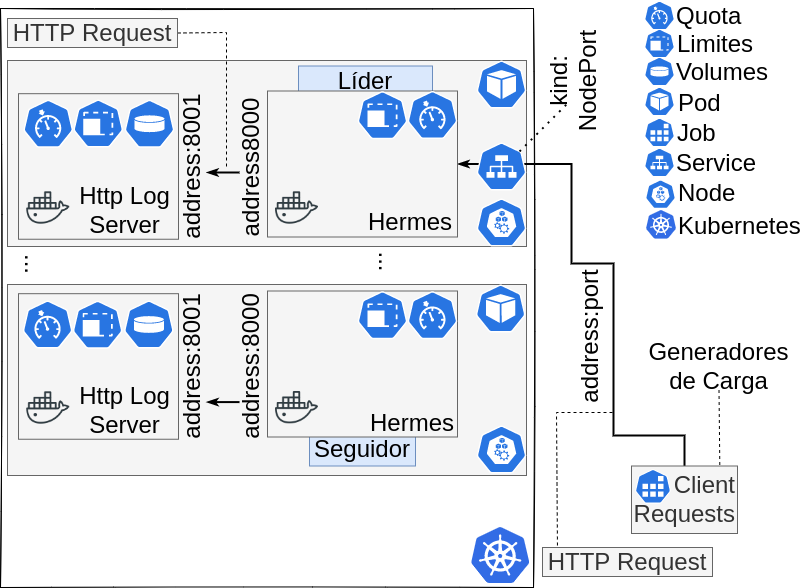

The diagram above was exported from draw.io. Its source (the exported page's mxGraphModel, read from the mxfile embedded in the PNG):
<mxGraphModel dx="1422" dy="690" grid="0" gridSize="10" guides="1" tooltips="1" connect="1" arrows="1" fold="1" page="1" pageScale="1" pageWidth="827" pageHeight="1169" math="0" shadow="0">
  <root>
    <mxCell id="0" />
    <mxCell id="1" parent="0" />
    <mxCell id="HBnwEvRjlN84o-hD5kdT-14" value="" style="rounded=0;whiteSpace=wrap;html=1;sketch=1;fontSize=24;" vertex="1" parent="1">
      <mxGeometry x="22" y="16" width="533" height="579" as="geometry" />
    </mxCell>
    <mxCell id="CDB9Lqq5xVweZpUIUzIg-32" value="" style="rounded=0;whiteSpace=wrap;html=1;fontSize=24;strokeColor=#666666;fillColor=#f5f5f5;fontColor=#333333;" parent="1" vertex="1">
      <mxGeometry x="29" y="292" width="519" height="191" as="geometry" />
    </mxCell>
    <mxCell id="CDB9Lqq5xVweZpUIUzIg-30" value="" style="rounded=0;whiteSpace=wrap;html=1;fontSize=24;strokeColor=#666666;fillColor=#f5f5f5;fontColor=#333333;" parent="1" vertex="1">
      <mxGeometry x="29" y="68" width="519" height="186" as="geometry" />
    </mxCell>
    <mxCell id="8AEI3ioCJhnsuCwC1jsY-27" value="" style="rounded=0;whiteSpace=wrap;html=1;fontSize=24;strokeColor=#666666;fillColor=#f5f5f5;fontColor=#333333;" parent="1" vertex="1">
      <mxGeometry x="40" y="101.19" width="160" height="145.55" as="geometry" />
    </mxCell>
    <mxCell id="8AEI3ioCJhnsuCwC1jsY-61" value="" style="rounded=0;whiteSpace=wrap;html=1;fontSize=24;strokeColor=#666666;fillColor=#f5f5f5;fontColor=#333333;" parent="1" vertex="1">
      <mxGeometry x="40" y="301.19" width="160" height="145.55" as="geometry" />
    </mxCell>
    <mxCell id="8AEI3ioCJhnsuCwC1jsY-69" value="..." style="text;html=1;strokeColor=none;fillColor=none;align=center;verticalAlign=middle;whiteSpace=wrap;rounded=0;fontSize=24;rotation=90;" parent="1" vertex="1">
      <mxGeometry x="25" y="257" width="60" height="30" as="geometry" />
    </mxCell>
    <mxCell id="8AEI3ioCJhnsuCwC1jsY-82" value="..." style="text;html=1;strokeColor=none;fillColor=none;align=center;verticalAlign=middle;whiteSpace=wrap;rounded=0;fontSize=24;rotation=90;" parent="1" vertex="1">
      <mxGeometry x="379" y="254.5" width="60" height="30" as="geometry" />
    </mxCell>
    <mxCell id="8AEI3ioCJhnsuCwC1jsY-83" value="" style="endArrow=classicThin;html=1;rounded=0;fontSize=24;strokeWidth=2;endFill=1;" parent="1" edge="1">
      <mxGeometry width="50" height="50" relative="1" as="geometry">
        <mxPoint x="261" y="180" as="sourcePoint" />
        <mxPoint x="228" y="180" as="targetPoint" />
      </mxGeometry>
    </mxCell>
    <mxCell id="8AEI3ioCJhnsuCwC1jsY-84" value="" style="endArrow=classicThin;html=1;rounded=0;fontSize=24;strokeWidth=2;endFill=1;" parent="1" edge="1">
      <mxGeometry width="50" height="50" relative="1" as="geometry">
        <mxPoint x="261" y="409.59" as="sourcePoint" />
        <mxPoint x="228" y="409.59" as="targetPoint" />
      </mxGeometry>
    </mxCell>
    <mxCell id="8AEI3ioCJhnsuCwC1jsY-107" value="Docker" style="text;html=1;strokeColor=none;fillColor=none;align=center;verticalAlign=middle;whiteSpace=wrap;rounded=0;fontSize=24;" parent="1" vertex="1">
      <mxGeometry x="394.5" y="418.27" width="81" height="25.97" as="geometry" />
    </mxCell>
    <mxCell id="8AEI3ioCJhnsuCwC1jsY-109" value="Docker" style="text;html=1;strokeColor=none;fillColor=none;align=center;verticalAlign=middle;whiteSpace=wrap;rounded=0;fontSize=24;" parent="1" vertex="1">
      <mxGeometry x="394.5" y="218.26999999999998" width="81" height="25.97" as="geometry" />
    </mxCell>
    <mxCell id="CDB9Lqq5xVweZpUIUzIg-8" value="Líder" style="text;html=1;strokeColor=#6c8ebf;fillColor=#dae8fc;align=center;verticalAlign=middle;whiteSpace=wrap;rounded=0;fontSize=24;rotation=0;" parent="1" vertex="1">
      <mxGeometry x="320" y="73.50000000000006" width="134" height="30" as="geometry" />
    </mxCell>
    <mxCell id="CDB9Lqq5xVweZpUIUzIg-3" style="edgeStyle=orthogonalEdgeStyle;rounded=0;orthogonalLoop=1;jettySize=auto;html=1;exitX=0.5;exitY=0;exitDx=0;exitDy=0;entryX=1;entryY=0.5;entryDx=0;entryDy=0;strokeWidth=2;endArrow=classicThin;endFill=1;" parent="1" source="CDB9Lqq5xVweZpUIUzIg-2" target="8AEI3ioCJhnsuCwC1jsY-56" edge="1">
      <mxGeometry relative="1" as="geometry">
        <Array as="points">
          <mxPoint x="706" y="443" />
          <mxPoint x="635" y="443" />
          <mxPoint x="635" y="271" />
          <mxPoint x="593" y="271" />
          <mxPoint x="593" y="172" />
        </Array>
      </mxGeometry>
    </mxCell>
    <mxCell id="CDB9Lqq5xVweZpUIUzIg-6" value="address:port" style="text;html=1;strokeColor=none;fillColor=none;align=center;verticalAlign=middle;whiteSpace=wrap;rounded=0;fontSize=24;rotation=-90;" parent="1" vertex="1">
      <mxGeometry x="545" y="328.9700000000001" width="134" height="30" as="geometry" />
    </mxCell>
    <mxCell id="8AEI3ioCJhnsuCwC1jsY-56" value="" style="rounded=0;whiteSpace=wrap;html=1;fillColor=#f5f5f5;rotation=0;strokeColor=#666666;fontSize=24;align=right;fontColor=#333333;" parent="1" vertex="1">
      <mxGeometry x="289" y="98.5" width="190" height="146" as="geometry" />
    </mxCell>
    <mxCell id="CDB9Lqq5xVweZpUIUzIg-9" value="Seguidor" style="text;html=1;strokeColor=#6c8ebf;fillColor=#dae8fc;align=center;verticalAlign=middle;whiteSpace=wrap;rounded=0;fontSize=24;rotation=0;" parent="1" vertex="1">
      <mxGeometry x="331" y="440.5" width="106" height="33" as="geometry" />
    </mxCell>
    <mxCell id="8AEI3ioCJhnsuCwC1jsY-67" value="" style="rounded=0;whiteSpace=wrap;html=1;fillColor=#f5f5f5;rotation=0;strokeColor=#666666;fontSize=24;align=right;fontColor=#333333;" parent="1" vertex="1">
      <mxGeometry x="289" y="298.5" width="190" height="146" as="geometry" />
    </mxCell>
    <mxCell id="8AEI3ioCJhnsuCwC1jsY-68" value="Http Log Server" style="text;html=1;strokeColor=none;fillColor=none;align=center;verticalAlign=middle;whiteSpace=wrap;rounded=0;fontSize=24;rotation=0;" parent="1" vertex="1">
      <mxGeometry x="97" y="191" width="99" height="53" as="geometry" />
    </mxCell>
    <mxCell id="CDB9Lqq5xVweZpUIUzIg-12" style="edgeStyle=none;rounded=0;orthogonalLoop=1;jettySize=auto;html=1;exitX=1;exitY=0.5;exitDx=0;exitDy=0;strokeWidth=1;dashed=1;endArrow=none;endFill=0;startArrow=none;" parent="1" source="CDB9Lqq5xVweZpUIUzIg-11" edge="1">
      <mxGeometry relative="1" as="geometry">
        <mxPoint x="248" y="175" as="targetPoint" />
        <mxPoint x="191" y="36.5" as="sourcePoint" />
        <Array as="points">
          <mxPoint x="248" y="40" />
        </Array>
      </mxGeometry>
    </mxCell>
    <mxCell id="CDB9Lqq5xVweZpUIUzIg-17" style="edgeStyle=none;rounded=0;orthogonalLoop=1;jettySize=auto;html=1;strokeWidth=1;dashed=1;endArrow=none;endFill=0;entryX=0.088;entryY=-0.034;entryDx=0;entryDy=0;entryPerimeter=0;" parent="1" edge="1" target="HBnwEvRjlN84o-hD5kdT-12">
      <mxGeometry relative="1" as="geometry">
        <mxPoint x="627" y="546" as="targetPoint" />
        <mxPoint x="634" y="420" as="sourcePoint" />
        <Array as="points">
          <mxPoint x="578" y="420" />
        </Array>
      </mxGeometry>
    </mxCell>
    <mxCell id="CDB9Lqq5xVweZpUIUzIg-25" value="" style="group" parent="1" connectable="0" vertex="1">
      <mxGeometry x="653" y="473.5" width="106" height="67.5" as="geometry" />
    </mxCell>
    <mxCell id="HBnwEvRjlN84o-hD5kdT-4" style="edgeStyle=none;rounded=0;orthogonalLoop=1;jettySize=auto;html=1;strokeWidth=1;dashed=1;endArrow=none;endFill=0;exitX=0.5;exitY=1;exitDx=0;exitDy=0;" edge="1" parent="CDB9Lqq5xVweZpUIUzIg-25" source="HBnwEvRjlN84o-hD5kdT-2">
      <mxGeometry relative="1" as="geometry">
        <mxPoint x="88.8108108108108" y="47.25" as="targetPoint" />
        <mxPoint x="95.49549549549549" y="-66.15" as="sourcePoint" />
      </mxGeometry>
    </mxCell>
    <mxCell id="CDB9Lqq5xVweZpUIUzIg-2" value="Client Requests" style="rounded=0;whiteSpace=wrap;html=1;fillColor=#f5f5f5;rotation=0;strokeColor=#666666;fontSize=24;align=right;fontColor=#333333;" parent="CDB9Lqq5xVweZpUIUzIg-25" vertex="1">
      <mxGeometry width="106" height="67.5" as="geometry" />
    </mxCell>
    <mxCell id="CDB9Lqq5xVweZpUIUzIg-24" value="" style="sketch=0;html=1;dashed=0;whitespace=wrap;fillColor=#2875E2;strokeColor=#ffffff;points=[[0.005,0.63,0],[0.1,0.2,0],[0.9,0.2,0],[0.5,0,0],[0.995,0.63,0],[0.72,0.99,0],[0.5,1,0],[0.28,0.99,0]];shape=mxgraph.kubernetes.icon;prIcon=job" parent="CDB9Lqq5xVweZpUIUzIg-25" vertex="1">
      <mxGeometry y="3.1139999999999817" width="42.972972972972975" height="34.515" as="geometry" />
    </mxCell>
    <mxCell id="CDB9Lqq5xVweZpUIUzIg-28" value="" style="sketch=0;aspect=fixed;html=1;points=[];align=center;image;fontSize=12;image=img/lib/mscae/Kubernetes.svg;strokeColor=default;" parent="1" vertex="1">
      <mxGeometry x="493" y="535" width="58.33" height="56" as="geometry" />
    </mxCell>
    <mxCell id="CDB9Lqq5xVweZpUIUzIg-29" value="" style="sketch=0;html=1;dashed=0;whitespace=wrap;fillColor=#2875E2;strokeColor=#ffffff;points=[[0.005,0.63,0],[0.1,0.2,0],[0.9,0.2,0],[0.5,0,0],[0.995,0.63,0],[0.72,0.99,0],[0.5,1,0],[0.28,0.99,0]];shape=mxgraph.kubernetes.icon;prIcon=pod" parent="1" vertex="1">
      <mxGeometry x="498" y="68" width="50" height="48" as="geometry" />
    </mxCell>
    <mxCell id="CDB9Lqq5xVweZpUIUzIg-31" value="" style="sketch=0;html=1;dashed=0;whitespace=wrap;fillColor=#2875E2;strokeColor=#ffffff;points=[[0.005,0.63,0],[0.1,0.2,0],[0.9,0.2,0],[0.5,0,0],[0.995,0.63,0],[0.72,0.99,0],[0.5,1,0],[0.28,0.99,0]];shape=mxgraph.kubernetes.icon;prIcon=pod" parent="1" vertex="1">
      <mxGeometry x="497.16" y="292" width="50" height="48" as="geometry" />
    </mxCell>
    <mxCell id="CDB9Lqq5xVweZpUIUzIg-33" value="" style="sketch=0;html=1;dashed=0;whitespace=wrap;fillColor=#2875E2;strokeColor=#ffffff;points=[[0.005,0.63,0],[0.1,0.2,0],[0.9,0.2,0],[0.5,0,0],[0.995,0.63,0],[0.72,0.99,0],[0.5,1,0],[0.28,0.99,0]];shape=mxgraph.kubernetes.icon;prIcon=node" parent="1" vertex="1">
      <mxGeometry x="498" y="206" width="50" height="48" as="geometry" />
    </mxCell>
    <mxCell id="CDB9Lqq5xVweZpUIUzIg-35" value="" style="sketch=0;html=1;dashed=0;whitespace=wrap;fillColor=#2875E2;strokeColor=#ffffff;points=[[0.005,0.63,0],[0.1,0.2,0],[0.9,0.2,0],[0.5,0,0],[0.995,0.63,0],[0.72,0.99,0],[0.5,1,0],[0.28,0.99,0]];shape=mxgraph.kubernetes.icon;prIcon=node" parent="1" vertex="1">
      <mxGeometry x="498" y="433" width="50" height="48" as="geometry" />
    </mxCell>
    <mxCell id="CDB9Lqq5xVweZpUIUzIg-36" value="" style="sketch=0;html=1;dashed=0;whitespace=wrap;fillColor=#2875E2;strokeColor=#ffffff;points=[[0.005,0.63,0],[0.1,0.2,0],[0.9,0.2,0],[0.5,0,0],[0.995,0.63,0],[0.72,0.99,0],[0.5,1,0],[0.28,0.99,0]];shape=mxgraph.kubernetes.icon;prIcon=vol" parent="1" vertex="1">
      <mxGeometry x="146" y="107.25" width="50" height="48" as="geometry" />
    </mxCell>
    <mxCell id="CDB9Lqq5xVweZpUIUzIg-38" value="" style="sketch=0;html=1;dashed=0;whitespace=wrap;fillColor=#2875E2;strokeColor=#ffffff;points=[[0.005,0.63,0],[0.1,0.2,0],[0.9,0.2,0],[0.5,0,0],[0.995,0.63,0],[0.72,0.99,0],[0.5,1,0],[0.28,0.99,0]];shape=mxgraph.kubernetes.icon;prIcon=vol" parent="1" vertex="1">
      <mxGeometry x="145.38" y="308" width="50" height="48" as="geometry" />
    </mxCell>
    <mxCell id="CDB9Lqq5xVweZpUIUzIg-39" value="" style="sketch=0;html=1;dashed=0;whitespace=wrap;fillColor=#2875E2;strokeColor=#ffffff;points=[[0.005,0.63,0],[0.1,0.2,0],[0.9,0.2,0],[0.5,0,0],[0.995,0.63,0],[0.72,0.99,0],[0.5,1,0],[0.28,0.99,0]];shape=mxgraph.kubernetes.icon;prIcon=svc" parent="1" vertex="1">
      <mxGeometry x="498" y="150" width="50" height="48" as="geometry" />
    </mxCell>
    <mxCell id="CDB9Lqq5xVweZpUIUzIg-40" value="" style="sketch=0;html=1;dashed=0;whitespace=wrap;fillColor=#2875E2;strokeColor=#ffffff;points=[[0.005,0.63,0],[0.1,0.2,0],[0.9,0.2,0],[0.5,0,0],[0.995,0.63,0],[0.72,0.99,0],[0.5,1,0],[0.28,0.99,0]];shape=mxgraph.kubernetes.icon;prIcon=quota" parent="1" vertex="1">
      <mxGeometry x="429" y="98.5" width="50" height="48" as="geometry" />
    </mxCell>
    <mxCell id="CDB9Lqq5xVweZpUIUzIg-41" value="" style="sketch=0;html=1;dashed=0;whitespace=wrap;fillColor=#2875E2;strokeColor=#ffffff;points=[[0.005,0.63,0],[0.1,0.2,0],[0.9,0.2,0],[0.5,0,0],[0.995,0.63,0],[0.72,0.99,0],[0.5,1,0],[0.28,0.99,0]];shape=mxgraph.kubernetes.icon;prIcon=quota" parent="1" vertex="1">
      <mxGeometry x="44.75" y="107.25" width="50" height="48" as="geometry" />
    </mxCell>
    <mxCell id="CDB9Lqq5xVweZpUIUzIg-42" value="" style="sketch=0;html=1;dashed=0;whitespace=wrap;fillColor=#2875E2;strokeColor=#ffffff;points=[[0.005,0.63,0],[0.1,0.2,0],[0.9,0.2,0],[0.5,0,0],[0.995,0.63,0],[0.72,0.99,0],[0.5,1,0],[0.28,0.99,0]];shape=mxgraph.kubernetes.icon;prIcon=quota" parent="1" vertex="1">
      <mxGeometry x="429" y="298.69" width="50" height="48" as="geometry" />
    </mxCell>
    <mxCell id="CDB9Lqq5xVweZpUIUzIg-43" value="" style="sketch=0;html=1;dashed=0;whitespace=wrap;fillColor=#2875E2;strokeColor=#ffffff;points=[[0.005,0.63,0],[0.1,0.2,0],[0.9,0.2,0],[0.5,0,0],[0.995,0.63,0],[0.72,0.99,0],[0.5,1,0],[0.28,0.99,0]];shape=mxgraph.kubernetes.icon;prIcon=quota" parent="1" vertex="1">
      <mxGeometry x="44.13" y="308" width="50" height="48" as="geometry" />
    </mxCell>
    <mxCell id="CDB9Lqq5xVweZpUIUzIg-45" value="kind: NodePort" style="text;html=1;strokeColor=none;fillColor=none;align=center;verticalAlign=middle;whiteSpace=wrap;rounded=0;fontSize=24;rotation=-90;" parent="1" vertex="1">
      <mxGeometry x="536" y="59" width="117" height="59" as="geometry" />
    </mxCell>
    <mxCell id="CDB9Lqq5xVweZpUIUzIg-46" value="" style="sketch=0;html=1;dashed=0;whitespace=wrap;fillColor=#2875E2;strokeColor=#ffffff;points=[[0.005,0.63,0],[0.1,0.2,0],[0.9,0.2,0],[0.5,0,0],[0.995,0.63,0],[0.72,0.99,0],[0.5,1,0],[0.28,0.99,0]];shape=mxgraph.kubernetes.icon;prIcon=limits" parent="1" vertex="1">
      <mxGeometry x="94.75" y="107.06" width="50" height="48" as="geometry" />
    </mxCell>
    <mxCell id="CDB9Lqq5xVweZpUIUzIg-47" value="" style="sketch=0;html=1;dashed=0;whitespace=wrap;fillColor=#2875E2;strokeColor=#ffffff;points=[[0.005,0.63,0],[0.1,0.2,0],[0.9,0.2,0],[0.5,0,0],[0.995,0.63,0],[0.72,0.99,0],[0.5,1,0],[0.28,0.99,0]];shape=mxgraph.kubernetes.icon;prIcon=limits" parent="1" vertex="1">
      <mxGeometry x="94.13" y="308.19" width="50" height="48" as="geometry" />
    </mxCell>
    <mxCell id="CDB9Lqq5xVweZpUIUzIg-48" value="" style="sketch=0;html=1;dashed=0;whitespace=wrap;fillColor=#2875E2;strokeColor=#ffffff;points=[[0.005,0.63,0],[0.1,0.2,0],[0.9,0.2,0],[0.5,0,0],[0.995,0.63,0],[0.72,0.99,0],[0.5,1,0],[0.28,0.99,0]];shape=mxgraph.kubernetes.icon;prIcon=limits" parent="1" vertex="1">
      <mxGeometry x="379" y="98.69" width="50" height="48" as="geometry" />
    </mxCell>
    <mxCell id="CDB9Lqq5xVweZpUIUzIg-49" value="" style="sketch=0;html=1;dashed=0;whitespace=wrap;fillColor=#2875E2;strokeColor=#ffffff;points=[[0.005,0.63,0],[0.1,0.2,0],[0.9,0.2,0],[0.5,0,0],[0.995,0.63,0],[0.72,0.99,0],[0.5,1,0],[0.28,0.99,0]];shape=mxgraph.kubernetes.icon;prIcon=limits" parent="1" vertex="1">
      <mxGeometry x="379" y="298.69" width="50" height="48" as="geometry" />
    </mxCell>
    <mxCell id="CDB9Lqq5xVweZpUIUzIg-51" value="" style="shape=image;html=1;verticalAlign=top;verticalLabelPosition=bottom;labelBackgroundColor=#ffffff;imageAspect=0;aspect=fixed;image=https://cdn0.iconfinder.com/data/icons/social-media-2104/24/social_media_social_media_logo_docker-128.png;strokeColor=default;" parent="1" vertex="1">
      <mxGeometry x="48.25" y="194" width="43" height="43" as="geometry" />
    </mxCell>
    <mxCell id="CDB9Lqq5xVweZpUIUzIg-52" value="" style="shape=image;html=1;verticalAlign=top;verticalLabelPosition=bottom;labelBackgroundColor=#ffffff;imageAspect=0;aspect=fixed;image=https://cdn0.iconfinder.com/data/icons/social-media-2104/24/social_media_social_media_logo_docker-128.png;strokeColor=default;" parent="1" vertex="1">
      <mxGeometry x="48.25" y="394" width="43" height="43" as="geometry" />
    </mxCell>
    <mxCell id="CDB9Lqq5xVweZpUIUzIg-53" value="" style="shape=image;html=1;verticalAlign=top;verticalLabelPosition=bottom;labelBackgroundColor=#ffffff;imageAspect=0;aspect=fixed;image=https://cdn0.iconfinder.com/data/icons/social-media-2104/24/social_media_social_media_logo_docker-128.png;strokeColor=default;" parent="1" vertex="1">
      <mxGeometry x="297" y="393.74" width="43" height="43" as="geometry" />
    </mxCell>
    <mxCell id="CDB9Lqq5xVweZpUIUzIg-54" value="" style="shape=image;html=1;verticalAlign=top;verticalLabelPosition=bottom;labelBackgroundColor=#ffffff;imageAspect=0;aspect=fixed;image=https://cdn0.iconfinder.com/data/icons/social-media-2104/24/social_media_social_media_logo_docker-128.png;strokeColor=default;" parent="1" vertex="1">
      <mxGeometry x="297" y="194" width="43" height="43" as="geometry" />
    </mxCell>
    <mxCell id="CDB9Lqq5xVweZpUIUzIg-57" value="Http Log Server" style="text;html=1;strokeColor=none;fillColor=none;align=center;verticalAlign=middle;whiteSpace=wrap;rounded=0;fontSize=24;rotation=0;" parent="1" vertex="1">
      <mxGeometry x="97" y="391" width="99" height="53" as="geometry" />
    </mxCell>
    <mxCell id="CDB9Lqq5xVweZpUIUzIg-58" value="Hermes" style="text;html=1;strokeColor=none;fillColor=none;align=center;verticalAlign=middle;whiteSpace=wrap;rounded=0;fontSize=24;rotation=0;" parent="1" vertex="1">
      <mxGeometry x="388" y="217.5" width="87.5" height="24" as="geometry" />
    </mxCell>
    <mxCell id="CDB9Lqq5xVweZpUIUzIg-59" value="Hermes" style="text;html=1;strokeColor=none;fillColor=none;align=center;verticalAlign=middle;whiteSpace=wrap;rounded=0;fontSize=24;rotation=0;" parent="1" vertex="1">
      <mxGeometry x="390" y="418.5" width="88" height="25.74" as="geometry" />
    </mxCell>
    <mxCell id="JCKo75vjYdbav-D_8apu-1" value="" style="sketch=0;html=1;dashed=0;whitespace=wrap;fillColor=#2875E2;strokeColor=#ffffff;points=[[0.005,0.63,0],[0.1,0.2,0],[0.9,0.2,0],[0.5,0,0],[0.995,0.63,0],[0.72,0.99,0],[0.5,1,0],[0.28,0.99,0]];shape=mxgraph.kubernetes.icon;prIcon=quota" parent="1" vertex="1">
      <mxGeometry x="666" y="8" width="30" height="30" as="geometry" />
    </mxCell>
    <mxCell id="JCKo75vjYdbav-D_8apu-2" value="" style="sketch=0;html=1;dashed=0;whitespace=wrap;fillColor=#2875E2;strokeColor=#ffffff;points=[[0.005,0.63,0],[0.1,0.2,0],[0.9,0.2,0],[0.5,0,0],[0.995,0.63,0],[0.72,0.99,0],[0.5,1,0],[0.28,0.99,0]];shape=mxgraph.kubernetes.icon;prIcon=limits" parent="1" vertex="1">
      <mxGeometry x="666" y="36" width="30" height="30" as="geometry" />
    </mxCell>
    <mxCell id="JCKo75vjYdbav-D_8apu-3" value="" style="sketch=0;html=1;dashed=0;whitespace=wrap;fillColor=#2875E2;strokeColor=#ffffff;points=[[0.005,0.63,0],[0.1,0.2,0],[0.9,0.2,0],[0.5,0,0],[0.995,0.63,0],[0.72,0.99,0],[0.5,1,0],[0.28,0.99,0]];shape=mxgraph.kubernetes.icon;prIcon=vol" parent="1" vertex="1">
      <mxGeometry x="666" y="64" width="30" height="30" as="geometry" />
    </mxCell>
    <mxCell id="JCKo75vjYdbav-D_8apu-17" value="" style="sketch=0;html=1;dashed=0;whitespace=wrap;fillColor=#2875E2;strokeColor=#ffffff;points=[[0.005,0.63,0],[0.1,0.2,0],[0.9,0.2,0],[0.5,0,0],[0.995,0.63,0],[0.72,0.99,0],[0.5,1,0],[0.28,0.99,0]];shape=mxgraph.kubernetes.icon;prIcon=pod" parent="1" vertex="1">
      <mxGeometry x="666" y="94" width="30" height="30" as="geometry" />
    </mxCell>
    <mxCell id="JCKo75vjYdbav-D_8apu-18" value="Quota" style="text;html=1;strokeColor=none;fillColor=none;align=left;verticalAlign=middle;whiteSpace=wrap;rounded=0;fontSize=24;rotation=0;" parent="1" vertex="1">
      <mxGeometry x="696" y="8.25" width="67" height="31.5" as="geometry" />
    </mxCell>
    <mxCell id="JCKo75vjYdbav-D_8apu-19" value="Limites" style="text;html=1;strokeColor=none;fillColor=none;align=left;verticalAlign=middle;whiteSpace=wrap;rounded=0;fontSize=24;rotation=0;" parent="1" vertex="1">
      <mxGeometry x="697" y="36" width="67" height="31.5" as="geometry" />
    </mxCell>
    <mxCell id="JCKo75vjYdbav-D_8apu-20" value="Volumes" style="text;html=1;strokeColor=none;fillColor=none;align=left;verticalAlign=middle;whiteSpace=wrap;rounded=0;fontSize=24;rotation=0;" parent="1" vertex="1">
      <mxGeometry x="696" y="64" width="98" height="31.5" as="geometry" />
    </mxCell>
    <mxCell id="JCKo75vjYdbav-D_8apu-21" value="Pod" style="text;html=1;strokeColor=none;fillColor=none;align=left;verticalAlign=middle;whiteSpace=wrap;rounded=0;fontSize=24;rotation=0;" parent="1" vertex="1">
      <mxGeometry x="698" y="95.5" width="44" height="31.5" as="geometry" />
    </mxCell>
    <mxCell id="JCKo75vjYdbav-D_8apu-22" value="" style="sketch=0;html=1;dashed=0;whitespace=wrap;fillColor=#2875E2;strokeColor=#ffffff;points=[[0.005,0.63,0],[0.1,0.2,0],[0.9,0.2,0],[0.5,0,0],[0.995,0.63,0],[0.72,0.99,0],[0.5,1,0],[0.28,0.99,0]];shape=mxgraph.kubernetes.icon;prIcon=job" parent="1" vertex="1">
      <mxGeometry x="666" y="125" width="30" height="30" as="geometry" />
    </mxCell>
    <mxCell id="JCKo75vjYdbav-D_8apu-23" value="Job" style="text;html=1;strokeColor=none;fillColor=none;align=left;verticalAlign=middle;whiteSpace=wrap;rounded=0;fontSize=24;rotation=0;" parent="1" vertex="1">
      <mxGeometry x="697" y="125.00999999999999" width="53" height="31.5" as="geometry" />
    </mxCell>
    <mxCell id="JCKo75vjYdbav-D_8apu-25" value="" style="sketch=0;html=1;dashed=0;whitespace=wrap;fillColor=#2875E2;strokeColor=#ffffff;points=[[0.005,0.63,0],[0.1,0.2,0],[0.9,0.2,0],[0.5,0,0],[0.995,0.63,0],[0.72,0.99,0],[0.5,1,0],[0.28,0.99,0]];shape=mxgraph.kubernetes.icon;prIcon=svc" parent="1" vertex="1">
      <mxGeometry x="666" y="155" width="30" height="30" as="geometry" />
    </mxCell>
    <mxCell id="JCKo75vjYdbav-D_8apu-26" value="Service" style="text;html=1;strokeColor=none;fillColor=none;align=left;verticalAlign=middle;whiteSpace=wrap;rounded=0;fontSize=24;rotation=0;" parent="1" vertex="1">
      <mxGeometry x="696" y="155.25" width="53" height="31.5" as="geometry" />
    </mxCell>
    <mxCell id="JCKo75vjYdbav-D_8apu-27" value="" style="sketch=0;aspect=fixed;html=1;points=[];align=center;image;fontSize=12;image=img/lib/mscae/Kubernetes.svg;strokeColor=default;" parent="1" vertex="1">
      <mxGeometry x="668" y="218" width="30" height="28.8" as="geometry" />
    </mxCell>
    <mxCell id="JCKo75vjYdbav-D_8apu-28" value="" style="sketch=0;html=1;dashed=0;whitespace=wrap;fillColor=#2875E2;strokeColor=#ffffff;points=[[0.005,0.63,0],[0.1,0.2,0],[0.9,0.2,0],[0.5,0,0],[0.995,0.63,0],[0.72,0.99,0],[0.5,1,0],[0.28,0.99,0]];shape=mxgraph.kubernetes.icon;prIcon=node" parent="1" vertex="1">
      <mxGeometry x="667" y="186.75" width="30" height="30" as="geometry" />
    </mxCell>
    <mxCell id="JCKo75vjYdbav-D_8apu-29" value="Node" style="text;html=1;strokeColor=none;fillColor=none;align=left;verticalAlign=middle;whiteSpace=wrap;rounded=0;fontSize=24;rotation=0;" parent="1" vertex="1">
      <mxGeometry x="698" y="185" width="53" height="31.5" as="geometry" />
    </mxCell>
    <mxCell id="HBnwEvRjlN84o-hD5kdT-1" value="Kubernetes" style="text;html=1;strokeColor=none;fillColor=none;align=left;verticalAlign=middle;whiteSpace=wrap;rounded=0;fontSize=24;rotation=0;" vertex="1" parent="1">
      <mxGeometry x="698" y="218" width="53" height="31.5" as="geometry" />
    </mxCell>
    <mxCell id="HBnwEvRjlN84o-hD5kdT-2" value="Generadores de Carga" style="text;html=1;strokeColor=none;fillColor=none;align=center;verticalAlign=middle;whiteSpace=wrap;rounded=0;sketch=1;fontSize=24;" vertex="1" parent="1">
      <mxGeometry x="664" y="350.5" width="153" height="47" as="geometry" />
    </mxCell>
    <mxCell id="HBnwEvRjlN84o-hD5kdT-7" value="address:8000" style="text;html=1;strokeColor=none;fillColor=none;align=center;verticalAlign=middle;whiteSpace=wrap;rounded=0;fontSize=24;rotation=-90;" vertex="1" parent="1">
      <mxGeometry x="206" y="358.9700000000001" width="134" height="30" as="geometry" />
    </mxCell>
    <mxCell id="HBnwEvRjlN84o-hD5kdT-8" value="address:8001" style="text;html=1;strokeColor=none;fillColor=none;align=center;verticalAlign=middle;whiteSpace=wrap;rounded=0;fontSize=24;rotation=-90;" vertex="1" parent="1">
      <mxGeometry x="147" y="358.9700000000001" width="134" height="30" as="geometry" />
    </mxCell>
    <mxCell id="HBnwEvRjlN84o-hD5kdT-9" value="address:8001" style="text;html=1;strokeColor=none;fillColor=none;align=center;verticalAlign=middle;whiteSpace=wrap;rounded=0;fontSize=24;rotation=-90;" vertex="1" parent="1">
      <mxGeometry x="147" y="159.00000000000006" width="134" height="30" as="geometry" />
    </mxCell>
    <mxCell id="HBnwEvRjlN84o-hD5kdT-10" value="address8000" style="text;html=1;strokeColor=none;fillColor=none;align=center;verticalAlign=middle;whiteSpace=wrap;rounded=0;fontSize=24;rotation=-90;" vertex="1" parent="1">
      <mxGeometry x="206" y="160.00000000000006" width="134" height="30" as="geometry" />
    </mxCell>
    <mxCell id="CDB9Lqq5xVweZpUIUzIg-11" value="HTTP Request" style="text;html=1;strokeColor=#666666;fillColor=#f5f5f5;align=center;verticalAlign=middle;whiteSpace=wrap;rounded=0;fontSize=24;fontColor=#333333;" parent="1" vertex="1">
      <mxGeometry x="29" y="26" width="170" height="29" as="geometry" />
    </mxCell>
    <mxCell id="HBnwEvRjlN84o-hD5kdT-12" value="HTTP Request" style="text;html=1;strokeColor=#666666;fillColor=#f5f5f5;align=center;verticalAlign=middle;whiteSpace=wrap;rounded=0;fontSize=24;fontColor=#333333;" vertex="1" parent="1">
      <mxGeometry x="564" y="555" width="170" height="29" as="geometry" />
    </mxCell>
    <mxCell id="HBnwEvRjlN84o-hD5kdT-15" value="" style="endArrow=none;dashed=1;html=1;dashPattern=1 3;strokeWidth=2;rounded=0;fontSize=24;" edge="1" parent="1">
      <mxGeometry width="50" height="50" relative="1" as="geometry">
        <mxPoint x="541" y="159" as="sourcePoint" />
        <mxPoint x="591" y="109" as="targetPoint" />
      </mxGeometry>
    </mxCell>
  </root>
</mxGraphModel>